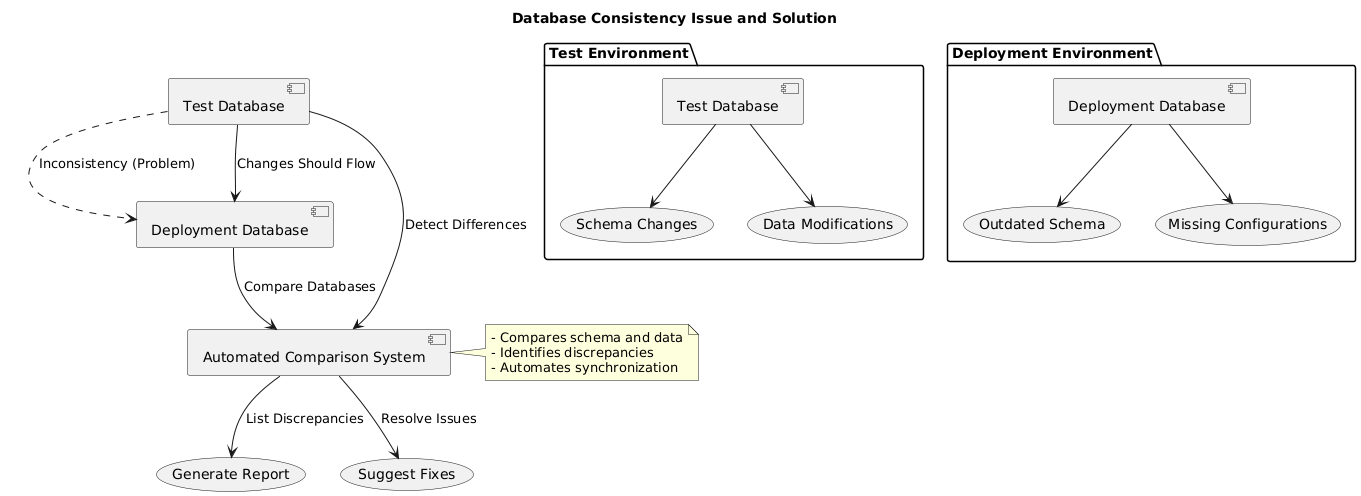

The diagram above was rendered by PlantUML. Its source (embedded in the PNG):
@startuml
title Database Consistency Issue and Solution

package "Test Environment" {
    [Test Database] as TestDB
    TestDB --> (Schema Changes)
    TestDB --> (Data Modifications)
}

package "Deployment Environment" {
    [Deployment Database] as DeployDB
    DeployDB --> (Outdated Schema)
    DeployDB --> (Missing Configurations)
}

[Test Database] --> [Deployment Database] : Changes Should Flow

[Test Database] .> [Deployment Database] : Inconsistency (Problem)

[Test Database] --> [Automated Comparison System] : Detect Differences
[Deployment Database] --> [Automated Comparison System] : Compare Databases

[Automated Comparison System] --> (Generate Report) : List Discrepancies
[Automated Comparison System] --> (Suggest Fixes) : Resolve Issues

note right of [Automated Comparison System]
    - Compares schema and data
    - Identifies discrepancies
    - Automates synchronization
end note
@enduml